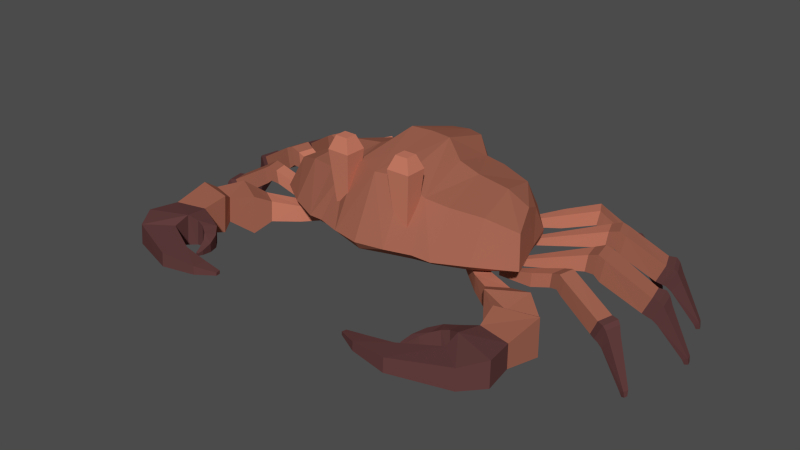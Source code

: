 # Source: Crab.blend  (saved by Blender 2.79.0; exported with 4.5.12 LTS)
import bpy
from mathutils import Matrix  # noqa: F401  (used for matrix-valued properties, if any)

bpy.ops.wm.read_factory_settings(use_empty=True)
scene = bpy.context.scene
scene.name = 'Scene'

# ---- collections
col_collection_1 = bpy.data.collections.new('Collection 1'); scene.collection.children.link(col_collection_1)

# ---- materials (node trees are filled in below, after node groups)
mat_red = bpy.data.materials.new('Red')
mat_red.alpha_threshold = 0.0
mat_red.diffuse_color = (0.3663, 0.1301, 0.08438, 1.0)
mat_red.roughness = 0.5
mat_darkred = bpy.data.materials.new('DarkRed')
mat_darkred.alpha_threshold = 0.0
mat_darkred.diffuse_color = (0.1282, 0.04948, 0.04948, 1.0)
mat_darkred.roughness = 0.5
mat_lightred = bpy.data.materials.new('LightRed')
mat_lightred.alpha_threshold = 0.0
mat_lightred.diffuse_color = (0.6038, 0.2101, 0.1346, 1.0)
mat_lightred.roughness = 0.5

# ---- material node trees

# ---- world
world_world = bpy.data.worlds.new('World'); scene.world = world_world
world_world.color = (0.06998, 0.06998, 0.06998)
world_world.use_sun_shadow = False
world_world.sun_shadow_jitter_overblur = 0.0
world_world.cycles.sampling_method = 'NONE'
world_world.cycles.sample_map_resolution = 256

# ---- meshes
me_cube_000 = bpy.data.meshes.new('Cube.000')
me_cube_000.from_pydata([(1.403, 0.05891, -0.4371), (0.2558, 0.09866, 0.4583), (0.3319, -1.086, -0.3748), (0.8304, -0.9472, -0.4089), (0.6783, 0.06625, 0.1647), (0.2185, 0.08852, -0.6055), (0.1798, 1.088, -0.3878), (0.673, 0.05365, -0.5694), (0.5262, 1.023, -0.4088), (1.267, 0.4607, -0.4501), (1.368, 0.06004, -0.5195), (1.313, 0.0722, -0.02625), (1.598, -0.4889, -0.4371), (0.1571, 0.9765, -0.5188), (0.3129, -0.738, 0.3091), (0.1988, 0.7528, 0.2692), (0.2799, -0.984, -0.4789), (0.5503, 0.9155, -0.516), (0.7923, -0.6076, 0.06394), (0.6224, -0.9876, -0.3826), (0.4438, 0.04189, 0.263), (0.4698, 0.06237, -0.6055), (0.3107, 1.007, -0.4435), (0.5642, 0.6961, 0.03185), (0.7957, -0.8437, -0.484), (1.062, 0.05542, 0.1134), (1.195, -0.7815, -0.4023), (1.071, 0.04399, -0.5555), (0.9279, 0.8435, -0.4021), (1.552, -0.4584, -0.4527), (1.495, -0.344, -0.105), (1.273, 0.4335, -0.4926), (1.23, 0.3359, -0.1449), (0.3439, 0.6778, 0.07989), (0.5771, -0.885, -0.484), (0.3624, 0.9307, -0.5238), (0.5436, -0.6784, 0.1198), (0.9613, 0.5699, -0.01459), (1.179, -0.7006, -0.4763), (0.9633, 0.7577, -0.511), (1.162, -0.4973, 0.02012), (0.4734, -0.8776, -0.2575), (0.3273, -0.8797, -0.2575), (0.3273, -0.7431, -0.2575), (0.4734, -0.741, -0.2575), (0.5365, -0.9356, 0.4499), (0.2641, -0.9396, 0.4499), (0.2641, -0.6851, 0.4499), (0.5365, -0.6811, 0.4499), (0.4749, -0.879, 0.6055), (0.3257, -0.8811, 0.6055), (0.3257, -0.7417, 0.6055), (0.4749, -0.7396, 0.6055), (-1.403, 0.05891, -0.4371), (-0.2558, 0.09866, 0.4583), (-0.3319, -1.086, -0.3748), (-0.8304, -0.9472, -0.4089), (-0.6783, 0.06625, 0.1647), (-0.2185, 0.08852, -0.6055), (-0.1798, 1.088, -0.3878), (-0.673, 0.05365, -0.5694), (-0.5262, 1.023, -0.4088), (-1.267, 0.4607, -0.4501), (-1.368, 0.06004, -0.5195), (-1.313, 0.0722, -0.02625), (-1.598, -0.4889, -0.4371), (-0.1571, 0.9765, -0.5188), (-0.3129, -0.738, 0.3091), (-0.1988, 0.7528, 0.2692), (-0.2799, -0.984, -0.4789), (-0.5503, 0.9155, -0.516), (-0.7923, -0.6076, 0.06394), (-0.6224, -0.9876, -0.3826), (-0.4438, 0.04189, 0.263), (-0.4698, 0.06237, -0.6055), (-0.3107, 1.007, -0.4435), (-0.5642, 0.6961, 0.03185), (-0.7957, -0.8437, -0.484), (-1.062, 0.05542, 0.1134), (-1.195, -0.7815, -0.4023), (-1.071, 0.04399, -0.5555), (-0.9279, 0.8435, -0.4021), (-1.552, -0.4584, -0.4527), (-1.495, -0.344, -0.105), (-1.273, 0.4335, -0.4926), (-1.23, 0.3359, -0.1449), (-0.3439, 0.6778, 0.07989), (-0.5771, -0.885, -0.484), (-0.3624, 0.9307, -0.5238), (-0.5436, -0.6784, 0.1198), (-0.9613, 0.5699, -0.01459), (-1.179, -0.7006, -0.4763), (-0.9633, 0.7577, -0.511), (-1.162, -0.4973, 0.02012), (2.98e-08, 0.1311, 0.4583), (2.98e-08, 0.1234, -0.6055), (2.98e-08, -1.153, -0.3748), (2.98e-08, 1.153, -0.3878), (2.98e-08, 1.038, -0.5188), (2.98e-08, 0.8096, 0.2692), (2.98e-08, -1.076, -0.4789), (2.98e-08, -0.8234, 0.3091), (-0.4734, -0.8776, -0.2575), (-0.3273, -0.8797, -0.2575), (-0.3273, -0.7431, -0.2575), (-0.4734, -0.741, -0.2575), (-0.5365, -0.9356, 0.4499), (-0.2641, -0.9396, 0.4499), (-0.2641, -0.6851, 0.4499), (-0.5365, -0.6811, 0.4499), (-0.4749, -0.879, 0.6055), (-0.3257, -0.8811, 0.6055), (-0.3257, -0.7417, 0.6055), (-0.4749, -0.7396, 0.6055)], [], [(31, 10, 27, 39), (28, 9, 31, 39), (0, 10, 31, 9), (0, 9, 32, 11), (0, 11, 30, 12), (0, 12, 29, 10), (38, 27, 10, 29), (37, 25, 11, 32), (1, 20, 33, 15), (1, 15, 99, 94), (1, 94, 101, 14), (1, 14, 36, 20), (2, 16, 34, 19), (2, 19, 36, 14), (2, 14, 101, 96), (2, 96, 100, 16), (3, 24, 38, 26), (3, 26, 40, 18), (3, 18, 36, 19), (3, 19, 34, 24), (4, 25, 37, 23), (4, 23, 33, 20), (4, 20, 36, 18), (4, 18, 40, 25), (5, 95, 98, 13), (5, 13, 35, 21), (5, 21, 34, 16), (5, 16, 100, 95), (6, 13, 98, 97), (6, 97, 99, 15), (6, 15, 33, 22), (6, 22, 35, 13), (30, 11, 25, 40), (30, 40, 26, 12), (12, 26, 38, 29), (7, 21, 35, 17), (7, 17, 39, 27), (7, 27, 38, 24), (7, 24, 34, 21), (8, 17, 35, 22), (8, 22, 33, 23), (8, 23, 37, 28), (8, 28, 39, 17), (44, 41, 42, 43), (48, 47, 51, 52), (43, 47, 48, 44), (41, 45, 46, 42), (44, 48, 45, 41), (42, 46, 47, 43), (52, 51, 50, 49), (46, 45, 49, 50), (45, 48, 52, 49), (47, 46, 50, 51), (37, 32, 9, 28), (84, 92, 80, 63), (81, 92, 84, 62), (53, 62, 84, 63), (53, 64, 85, 62), (53, 65, 83, 64), (53, 63, 82, 65), (91, 82, 63, 80), (90, 85, 64, 78), (54, 68, 86, 73), (54, 94, 99, 68), (54, 67, 101, 94), (54, 73, 89, 67), (55, 72, 87, 69), (55, 67, 89, 72), (55, 96, 101, 67), (55, 69, 100, 96), (56, 79, 91, 77), (56, 71, 93, 79), (56, 72, 89, 71), (56, 77, 87, 72), (57, 76, 90, 78), (57, 73, 86, 76), (57, 71, 89, 73), (57, 78, 93, 71), (58, 66, 98, 95), (58, 74, 88, 66), (58, 69, 87, 74), (58, 95, 100, 69), (59, 97, 98, 66), (59, 68, 99, 97), (59, 75, 86, 68), (59, 66, 88, 75), (83, 93, 78, 64), (83, 65, 79, 93), (65, 82, 91, 79), (60, 70, 88, 74), (60, 80, 92, 70), (60, 77, 91, 80), (60, 74, 87, 77), (61, 75, 88, 70), (61, 76, 86, 75), (61, 81, 90, 76), (61, 70, 92, 81), (105, 104, 103, 102), (109, 113, 112, 108), (104, 105, 109, 108), (102, 103, 107, 106), (105, 102, 106, 109), (103, 104, 108, 107), (113, 110, 111, 112), (107, 111, 110, 106), (106, 110, 113, 109), (108, 112, 111, 107), (90, 81, 62, 85)])
me_cube_000.polygons.foreach_set('material_index', [0, 0, 0, 0, 0, 0, 0, 0, 0, 0, 0, 0, 0, 0, 0, 0, 0, 0, 0, 0, 0, 0, 0, 0, 0, 0, 0, 0, 0, 0, 0, 0, 0, 0, 0, 0, 0, 0, 0, 0, 0, 0, 0, 2, 2, 2, 2, 2, 2, 2, 2, 2, 2, 0, 0, 0, 0, 0, 0, 0, 0, 0, 0, 0, 0, 0, 0, 0, 0, 0, 0, 0, 0, 0, 0, 0, 0, 0, 0, 0, 0, 0, 0, 0, 0, 0, 0, 0, 0, 0, 0, 0, 0, 0, 0, 0, 0, 2, 2, 2, 2, 2, 2, 2, 2, 2, 2, 0])
me_cube_000.materials.append(mat_red)
me_cube_000.materials.append(mat_darkred)
me_cube_000.materials.append(mat_lightred)
me_cube_000.use_remesh_preserve_volume = False
me_cube_000.use_remesh_preserve_attributes = False
me_cube_000.use_mirror_vertex_groups = False
me_cube_000.update()
me_cube_001 = bpy.data.meshes.new('Cube.001')
me_cube_001.from_pydata([(1.685, -0.5108, 0.6932), (2.566, -0.6345, 0.7045), (2.443, -0.8148, 0.5299), (1.659, -0.677, 0.8591), (2.834, -0.8525, 0.05356), (2.628, -0.8537, 0.6598), (2.85, -0.7872, 0.05152), (2.673, -0.6607, 0.6538), (2.539, -0.8384, 0.4893), (2.584, -0.6455, 0.4833), (2.886, -0.8637, 0.07602), (2.901, -0.7984, 0.07398), (2.487, -0.6219, 0.5238), (2.521, -0.8274, 0.7105), (2.677, 0.0851, 0.7271), (2.634, -0.1444, 0.5191), (3.043, 0.02992, 0.05291), (2.842, -0.1052, 0.6643), (3.028, 0.1033, 0.05498), (2.797, 0.1117, 0.6704), (2.742, -0.1206, 0.4737), (2.697, 0.09629, 0.4798), (3.101, 0.04128, 0.078), (3.086, 0.1146, 0.08006), (2.589, 0.0724, 0.5252), (2.722, -0.1317, 0.721), (2.459, 0.7109, 0.7512), (2.45, 0.4817, 0.5385), (2.828, 0.7256, 0.04178), (2.651, 0.5488, 0.6901), (2.802, 0.7958, 0.0453), (2.573, 0.7563, 0.7005), (2.554, 0.5225, 0.4991), (2.477, 0.73, 0.5095), (2.884, 0.745, 0.06718), (2.858, 0.8152, 0.07071), (2.373, 0.6892, 0.5219), (2.536, 0.5034, 0.7462), (1.116, 0.7727, 0.6915), (1.88, 1.047, 0.7041), (1.897, 0.8497, 0.5146), (1.204, 0.6335, 0.8536), (2.199, 1.109, 0.05073), (2.064, 0.927, 0.6438), (2.169, 1.167, 0.05479), (1.975, 1.099, 0.6558), (1.982, 0.8967, 0.4761), (1.893, 1.069, 0.4881), (2.245, 1.131, 0.07329), (2.215, 1.189, 0.07735), (1.808, 1.022, 0.5266), (1.969, 0.8747, 0.6921), (2.031, -0.5509, 0.8168), (2.016, -0.7382, 0.9982), (1.697, -0.5136, 0.8591), (1.647, -0.6742, 0.6932), (2.057, -0.001488, 0.8125), (2.141, -0.2283, 1.046), (1.93, 0.5662, 0.8194), (2.042, 0.3696, 1.037), (1.48, 0.8926, 0.8119), (1.593, 0.7445, 0.9906), (1.128, 0.7792, 0.8536), (1.192, 0.627, 0.6915), (2.092, 0.005687, 1.046), (2.107, -0.2355, 0.8125), (2.059, -0.5573, 0.9982), (1.989, -0.7318, 0.8168), (1.964, 0.5789, 1.037), (2.009, 0.357, 0.8194), (1.508, 0.9075, 0.9906), (1.565, 0.7297, 0.8119), (2.503, -0.8372, 0.5088), (2.593, -0.852, 0.6999), (2.551, -0.6295, 0.5023), (2.641, -0.6444, 0.6934), (2.905, -0.8134, 0.007848), (2.869, -0.8053, -0.002125), (2.859, -0.8478, -0.0007957), (2.895, -0.8559, 0.009178), (2.588, -0.8344, 0.4379), (2.668, -0.8489, 0.5701), (2.625, -0.6734, 0.4329), (2.705, -0.6879, 0.5651), (1.192, -0.4769, 0.599), (1.177, -0.5426, 0.599), (1.177, -0.5426, 0.6665), (1.192, -0.4769, 0.6665), (2.705, -0.1376, 0.495), (2.806, -0.1226, 0.7086), (2.657, 0.09584, 0.5015), (2.757, 0.1109, 0.7152), (3.096, 0.1055, 0.005332), (3.055, 0.09729, -0.005797), (3.065, 0.04951, -0.007141), (3.106, 0.05772, 0.003988), (2.789, -0.09052, 0.4172), (2.879, -0.07593, 0.565), (2.751, 0.09043, 0.4223), (2.841, 0.105, 0.5701), (1.211, -0.21, 0.619), (1.227, -0.2839, 0.619), (1.227, -0.2839, 0.6945), (1.211, -0.21, 0.6945), (2.52, 0.4997, 0.5186), (2.618, 0.5253, 0.734), (2.437, 0.723, 0.5231), (2.535, 0.7486, 0.7439), (2.869, 0.8092, -0.004182), (2.83, 0.7952, -0.01554), (2.847, 0.7495, -0.01783), (2.886, 0.7635, -0.006477), (2.596, 0.5603, 0.4433), (2.683, 0.5853, 0.5915), (2.531, 0.7335, 0.452), (2.618, 0.7584, 0.6002), (1.048, 0.2606, 0.619), (1.075, 0.1899, 0.619), (1.075, 0.1899, 0.6945), (1.048, 0.2606, 0.6945), (1.955, 0.8729, 0.494), (2.038, 0.9025, 0.6819), (1.859, 1.058, 0.507), (1.942, 1.088, 0.6948), (2.225, 1.186, 0.01172), (2.193, 1.17, 0.001544), (2.212, 1.132, -0.001101), (2.245, 1.148, 0.009073), (2.014, 0.9347, 0.4278), (2.088, 0.9634, 0.558), (1.94, 1.078, 0.4378), (2.013, 1.107, 0.568), (0.6475, 0.5501, 0.5955), (0.678, 0.4915, 0.5955), (0.678, 0.4915, 0.6616), (0.6475, 0.5501, 0.6616), (1.935, -0.544, 0.7962), (1.917, -0.7169, 0.965), (1.957, -0.5491, 0.965), (1.896, -0.7118, 0.7962), (1.961, -0.03361, 0.8061), (2.026, -0.2247, 1.003), (1.985, -0.02846, 1.003), (2.002, -0.2299, 0.8061), (1.828, 0.5288, 0.8087), (1.922, 0.3542, 1.001), (1.853, 0.5384, 1.001), (1.897, 0.3447, 0.8087), (2.169, 0.02947, 1.012), (2.179, -0.2382, 0.7542), (2.125, 0.02089, 0.7548), (2.223, -0.2297, 1.011), (2.124, -0.5626, 0.959), (2.046, -0.745, 0.7707), (2.091, -0.5554, 0.7701), (2.08, -0.7523, 0.9597), (2.028, 0.6039, 1.001), (2.071, 0.3632, 0.7655), (1.986, 0.5893, 0.7599), (2.113, 0.3778, 1.001), (1.555, 0.9272, 0.9504), (1.61, 0.7392, 0.7621), (1.52, 0.9108, 0.7633), (1.644, 0.7557, 0.9492), (2.122, -2.546, 0.9034), (2.132, -2.56, 0.669), (1.71, -1.919, 0.8706), (1.72, -2.102, 0.909), (1.725, -1.929, 0.6313), (1.738, -2.115, 0.6111), (1.459, -2.097, 0.6635), (1.446, -2.099, 0.8213), (1.546, -2.169, 0.8463), (1.562, -2.166, 0.6511), (1.834, -2.322, 0.8926), (1.844, -2.337, 0.6545), (1.363, -2.361, 0.7699), (1.422, -2.356, 0.7793), (1.427, -2.352, 0.7084), (1.367, -2.357, 0.7126), (1.837, -2.136, 0.9498), (2.305, -2.283, 0.925), (1.854, -2.159, 0.5872), (2.316, -2.303, 0.6415), (1.087, -2.728, 0.7355), (1.086, -2.566, 0.7284), (1.086, -2.559, 0.826), (1.087, -2.721, 0.8313), (1.414, -2.524, 0.8594), (1.416, -2.536, 0.6979), (1.501, -2.777, 0.8662), (1.503, -2.789, 0.7101), (1.896, -1.88, 0.6048), (2.261, -1.956, 0.6417), (1.882, -1.861, 0.9086), (2.25, -1.939, 0.9028), (0.9116, -0.7653, 0.6621), (0.902, -0.7674, 0.8058), (0.9477, -0.6309, 0.8109), (0.9573, -0.6288, 0.6671), (1.63, -2.12, 0.8807), (1.65, -2.124, 0.626), (1.555, -1.983, 0.8483), (1.571, -1.986, 0.6429), (1.475, -2.248, 0.8109), (1.484, -2.242, 0.6805), (1.382, -2.236, 0.7938), (1.39, -2.231, 0.6884), (1.396, -2.424, 0.7607), (1.399, -2.422, 0.7255), (1.367, -2.427, 0.7564), (1.369, -2.425, 0.7272), (0.8594, -2.621, 0.7599), (0.8687, -2.568, 0.7573), (0.8686, -2.565, 0.7936), (0.8594, -2.619, 0.7957), (1.908, -1.493, 0.5959), (2.212, -1.385, 0.9027), (2.222, -1.401, 0.6172), (1.898, -1.476, 0.8985), (2.308, -1.519, 0.5643), (1.835, -1.596, 0.979), (1.856, -1.62, 0.5269), (2.29, -1.497, 0.982), (1.599, -1.409, 0.5156), (1.974, -1.177, 0.9795), (1.991, -1.192, 0.5424), (1.581, -1.392, 0.97), (1.488, -1.234, 0.634), (1.689, -1.102, 0.8897), (1.699, -1.11, 0.6485), (1.478, -1.226, 0.8843), (1.342, -0.9024, 0.8403), (1.223, -1.036, 0.6381), (1.352, -0.9054, 0.6479), (1.213, -1.033, 0.8351), (1.049, -0.7008, 0.8184), (0.9919, -0.835, 0.6559), (1.059, -0.7, 0.6622), (0.9822, -0.8357, 0.8133), (1.254, -0.5644, 0.6146), (1.274, -0.4825, 0.6146), (1.256, -0.5648, 0.6984), (1.275, -0.483, 0.6984), (1.381, -0.2732, 0.6561), (1.36, -0.175, 0.6561), (1.386, -0.2721, 0.7557), (1.365, -0.174, 0.7557), (1.216, 0.2165, 0.6515), (1.182, 0.3066, 0.6515), (1.22, 0.2181, 0.7471), (1.186, 0.3083, 0.7471), (0.8109, 0.5265, 0.6203), (0.7686, 0.6076, 0.6203), (0.8141, 0.5282, 0.7112), (0.7718, 0.6093, 0.7112), (-1.685, -0.5108, 0.6932), (-2.566, -0.6345, 0.7045), (-2.443, -0.8148, 0.5299), (-1.659, -0.677, 0.8591), (-2.834, -0.8525, 0.05356), (-2.628, -0.8537, 0.6598), (-2.85, -0.7872, 0.05152), (-2.673, -0.6607, 0.6538), (-2.539, -0.8384, 0.4893), (-2.584, -0.6455, 0.4833), (-2.886, -0.8637, 0.07602), (-2.901, -0.7984, 0.07398), (-2.487, -0.6219, 0.5238), (-2.521, -0.8274, 0.7105), (-2.677, 0.0851, 0.7271), (-2.634, -0.1444, 0.5191), (-3.043, 0.02992, 0.05291), (-2.842, -0.1052, 0.6643), (-3.028, 0.1033, 0.05498), (-2.797, 0.1117, 0.6704), (-2.742, -0.1206, 0.4737), (-2.697, 0.09629, 0.4798), (-3.101, 0.04128, 0.078), (-3.086, 0.1146, 0.08006), (-2.589, 0.0724, 0.5252), (-2.722, -0.1317, 0.721), (-2.459, 0.7109, 0.7512), (-2.45, 0.4817, 0.5385), (-2.828, 0.7256, 0.04178), (-2.651, 0.5488, 0.6901), (-2.802, 0.7958, 0.0453), (-2.573, 0.7563, 0.7005), (-2.554, 0.5225, 0.4991), (-2.477, 0.73, 0.5095), (-2.884, 0.745, 0.06718), (-2.858, 0.8152, 0.07071), (-2.373, 0.6892, 0.5219), (-2.536, 0.5034, 0.7462), (-1.116, 0.7727, 0.6915), (-1.88, 1.047, 0.7041), (-1.897, 0.8497, 0.5146), (-1.204, 0.6335, 0.8536), (-2.199, 1.109, 0.05073), (-2.064, 0.927, 0.6438), (-2.169, 1.167, 0.05479), (-1.975, 1.099, 0.6558), (-1.982, 0.8967, 0.4761), (-1.893, 1.069, 0.4881), (-2.245, 1.131, 0.07329), (-2.215, 1.189, 0.07735), (-1.808, 1.022, 0.5266), (-1.969, 0.8747, 0.6921), (-2.031, -0.5509, 0.8168), (-2.016, -0.7382, 0.9982), (-1.697, -0.5136, 0.8591), (-1.647, -0.6742, 0.6932), (-2.057, -0.001488, 0.8125), (-2.141, -0.2283, 1.046), (-1.93, 0.5662, 0.8194), (-2.042, 0.3696, 1.037), (-1.48, 0.8926, 0.8119), (-1.593, 0.7445, 0.9906), (-1.128, 0.7792, 0.8536), (-1.192, 0.627, 0.6915), (-2.092, 0.005687, 1.046), (-2.107, -0.2355, 0.8125), (-2.059, -0.5573, 0.9982), (-1.989, -0.7318, 0.8168), (-1.964, 0.5789, 1.037), (-2.009, 0.357, 0.8194), (-1.508, 0.9075, 0.9906), (-1.565, 0.7297, 0.8119), (-2.503, -0.8372, 0.5088), (-2.593, -0.852, 0.6999), (-2.551, -0.6295, 0.5023), (-2.641, -0.6444, 0.6934), (-2.905, -0.8134, 0.007848), (-2.869, -0.8053, -0.002125), (-2.859, -0.8478, -0.0007957), (-2.895, -0.8559, 0.009178), (-2.588, -0.8344, 0.4379), (-2.668, -0.8489, 0.5701), (-2.625, -0.6734, 0.4329), (-2.705, -0.6879, 0.5651), (-1.192, -0.4769, 0.599), (-1.177, -0.5426, 0.599), (-1.177, -0.5426, 0.6665), (-1.192, -0.4769, 0.6665), (-2.705, -0.1376, 0.495), (-2.806, -0.1226, 0.7086), (-2.657, 0.09584, 0.5015), (-2.757, 0.1109, 0.7152), (-3.096, 0.1055, 0.005332), (-3.055, 0.09729, -0.005797), (-3.065, 0.04951, -0.007141), (-3.106, 0.05772, 0.003988), (-2.789, -0.09052, 0.4172), (-2.879, -0.07593, 0.565), (-2.751, 0.09043, 0.4223), (-2.841, 0.105, 0.5701), (-1.211, -0.21, 0.619), (-1.227, -0.2839, 0.619), (-1.227, -0.2839, 0.6945), (-1.211, -0.21, 0.6945), (-2.52, 0.4997, 0.5186), (-2.618, 0.5253, 0.734), (-2.437, 0.723, 0.5231), (-2.535, 0.7486, 0.7439), (-2.869, 0.8092, -0.004182), (-2.83, 0.7952, -0.01554), (-2.847, 0.7495, -0.01783), (-2.886, 0.7635, -0.006477), (-2.596, 0.5603, 0.4433), (-2.683, 0.5853, 0.5915), (-2.531, 0.7335, 0.452), (-2.618, 0.7584, 0.6002), (-1.048, 0.2606, 0.619), (-1.075, 0.1899, 0.619), (-1.075, 0.1899, 0.6945), (-1.048, 0.2606, 0.6945), (-1.955, 0.8729, 0.494), (-2.038, 0.9025, 0.6819), (-1.859, 1.058, 0.507), (-1.942, 1.088, 0.6948), (-2.225, 1.186, 0.01172), (-2.193, 1.17, 0.001544), (-2.212, 1.132, -0.001101), (-2.245, 1.148, 0.009073), (-2.014, 0.9347, 0.4278), (-2.088, 0.9634, 0.558), (-1.94, 1.078, 0.4378), (-2.013, 1.107, 0.568), (-0.6475, 0.5501, 0.5955), (-0.678, 0.4915, 0.5955), (-0.678, 0.4915, 0.6616), (-0.6475, 0.5501, 0.6616), (-1.935, -0.544, 0.7962), (-1.917, -0.7169, 0.965), (-1.957, -0.5491, 0.965), (-1.896, -0.7118, 0.7962), (-1.961, -0.03361, 0.8061), (-2.026, -0.2247, 1.003), (-1.985, -0.02846, 1.003), (-2.002, -0.2299, 0.8061), (-1.828, 0.5288, 0.8087), (-1.922, 0.3542, 1.001), (-1.853, 0.5384, 1.001), (-1.897, 0.3447, 0.8087), (-2.169, 0.02947, 1.012), (-2.179, -0.2382, 0.7542), (-2.125, 0.02089, 0.7548), (-2.223, -0.2297, 1.011), (-2.124, -0.5626, 0.959), (-2.046, -0.745, 0.7707), (-2.091, -0.5554, 0.7701), (-2.08, -0.7523, 0.9597), (-2.028, 0.6039, 1.001), (-2.071, 0.3632, 0.7655), (-1.986, 0.5893, 0.7599), (-2.113, 0.3778, 1.001), (-1.555, 0.9272, 0.9504), (-1.61, 0.7392, 0.7621), (-1.52, 0.9108, 0.7633), (-1.644, 0.7557, 0.9492), (-2.122, -2.546, 0.9034), (-2.132, -2.56, 0.669), (-1.71, -1.919, 0.8706), (-1.72, -2.102, 0.909), (-1.725, -1.929, 0.6313), (-1.738, -2.115, 0.6111), (-1.459, -2.097, 0.6635), (-1.446, -2.099, 0.8213), (-1.546, -2.169, 0.8463), (-1.562, -2.166, 0.6511), (-1.834, -2.322, 0.8926), (-1.844, -2.337, 0.6545), (-1.363, -2.361, 0.7699), (-1.422, -2.356, 0.7793), (-1.427, -2.352, 0.7084), (-1.367, -2.357, 0.7126), (-1.837, -2.136, 0.9498), (-2.305, -2.283, 0.925), (-1.854, -2.159, 0.5872), (-2.316, -2.303, 0.6415), (-1.087, -2.728, 0.7355), (-1.086, -2.566, 0.7284), (-1.086, -2.559, 0.826), (-1.087, -2.721, 0.8313), (-1.414, -2.524, 0.8594), (-1.416, -2.536, 0.6979), (-1.501, -2.777, 0.8662), (-1.503, -2.789, 0.7101), (-1.896, -1.88, 0.6048), (-2.261, -1.956, 0.6417), (-1.882, -1.861, 0.9086), (-2.25, -1.939, 0.9028), (-0.9116, -0.7653, 0.6621), (-0.902, -0.7674, 0.8058), (-0.9477, -0.6309, 0.8109), (-0.9573, -0.6288, 0.6671), (-1.63, -2.12, 0.8807), (-1.65, -2.124, 0.626), (-1.555, -1.983, 0.8483), (-1.571, -1.986, 0.6429), (-1.475, -2.248, 0.8109), (-1.484, -2.242, 0.6805), (-1.382, -2.236, 0.7938), (-1.39, -2.231, 0.6884), (-1.396, -2.424, 0.7607), (-1.399, -2.422, 0.7255), (-1.367, -2.427, 0.7564), (-1.369, -2.425, 0.7272), (-0.8594, -2.621, 0.7599), (-0.8687, -2.568, 0.7573), (-0.8686, -2.565, 0.7936), (-0.8594, -2.619, 0.7957), (-1.908, -1.493, 0.5959), (-2.212, -1.385, 0.9027), (-2.222, -1.401, 0.6172), (-1.898, -1.476, 0.8985), (-2.308, -1.519, 0.5643), (-1.835, -1.596, 0.979), (-1.856, -1.62, 0.5269), (-2.29, -1.497, 0.982), (-1.599, -1.409, 0.5156), (-1.974, -1.177, 0.9795), (-1.991, -1.192, 0.5424), (-1.581, -1.392, 0.97), (-1.488, -1.234, 0.634), (-1.689, -1.102, 0.8897), (-1.699, -1.11, 0.6485), (-1.478, -1.226, 0.8843), (-1.342, -0.9024, 0.8403), (-1.223, -1.036, 0.6381), (-1.352, -0.9054, 0.6479), (-1.213, -1.033, 0.8351), (-1.049, -0.7008, 0.8184), (-0.9919, -0.835, 0.6559), (-1.059, -0.7, 0.6622), (-0.9822, -0.8357, 0.8133), (-1.254, -0.5644, 0.6146), (-1.274, -0.4825, 0.6146), (-1.256, -0.5648, 0.6984), (-1.275, -0.483, 0.6984), (-1.381, -0.2732, 0.6561), (-1.36, -0.175, 0.6561), (-1.386, -0.2721, 0.7557), (-1.365, -0.174, 0.7557), (-1.216, 0.2165, 0.6515), (-1.182, 0.3066, 0.6515), (-1.22, 0.2181, 0.7471), (-1.186, 0.3083, 0.7471), (-0.8109, 0.5265, 0.6203), (-0.7686, 0.6076, 0.6203), (-0.8141, 0.5282, 0.7112), (-0.7718, 0.6093, 0.7112)], [], [(150, 149, 65, 56), (87, 84, 85, 86), (79, 10, 4, 78), (96, 16, 22, 97), (73, 13, 2, 72), (137, 3, 55, 139), (79, 78, 77, 76), (136, 139, 55, 0), (138, 136, 0, 54), (241, 243, 54, 0), (54, 3, 137, 138), (138, 66, 52, 136), (76, 77, 6, 11), (240, 55, 3, 242), (78, 4, 6, 77), (1, 13, 73, 75), (76, 11, 10, 79), (82, 6, 4, 80), (75, 73, 5, 7), (80, 4, 10, 81), (75, 7, 9, 74), (83, 82, 9, 7), (73, 72, 8, 5), (81, 83, 7, 5), (72, 74, 9, 8), (82, 80, 8, 9), (10, 11, 83, 81), (80, 81, 5, 8), (11, 6, 82, 83), (12, 2, 153, 154), (154, 153, 67, 52), (152, 1, 12, 154), (243, 242, 3, 54), (103, 100, 101, 102), (95, 22, 16, 94), (112, 28, 34, 113), (89, 25, 15, 88), (95, 94, 93, 92), (244, 143, 141, 246), (151, 57, 65, 149), (245, 247, 142, 140), (92, 93, 18, 23), (142, 64, 56, 140), (142, 141, 57, 64), (94, 16, 18, 93), (14, 25, 89, 91), (92, 23, 22, 95), (98, 18, 16, 96), (91, 89, 17, 19), (91, 19, 21, 90), (99, 98, 21, 19), (89, 88, 20, 17), (97, 99, 19, 17), (88, 90, 21, 20), (98, 96, 20, 21), (22, 23, 99, 97), (96, 97, 17, 20), (23, 18, 98, 99), (24, 15, 149, 150), (148, 14, 24, 150), (246, 141, 142, 247), (162, 161, 71, 60), (119, 116, 117, 118), (111, 34, 28, 110), (105, 37, 27, 104), (111, 110, 109, 108), (248, 147, 145, 250), (159, 59, 69, 157), (249, 251, 146, 144), (108, 109, 30, 35), (146, 68, 58, 144), (146, 145, 59, 68), (110, 28, 30, 109), (26, 37, 105, 107), (108, 35, 34, 111), (114, 30, 28, 112), (107, 105, 29, 31), (107, 31, 33, 106), (115, 114, 33, 31), (105, 104, 32, 29), (113, 115, 31, 29), (104, 106, 33, 32), (114, 112, 32, 33), (34, 35, 115, 113), (112, 113, 29, 32), (35, 30, 114, 115), (36, 27, 157, 158), (158, 157, 69, 58), (156, 26, 36, 158), (250, 145, 146, 251), (160, 162, 60, 70), (135, 132, 133, 134), (127, 48, 42, 126), (121, 51, 40, 120), (127, 126, 125, 124), (163, 161, 40, 51), (70, 62, 41, 61), (163, 61, 71, 161), (253, 255, 62, 38), (124, 125, 44, 49), (70, 60, 38, 62), (70, 61, 163, 160), (252, 63, 41, 254), (126, 42, 44, 125), (39, 51, 121, 123), (124, 49, 48, 127), (130, 44, 42, 128), (123, 121, 43, 45), (128, 42, 48, 129), (123, 45, 47, 122), (131, 130, 47, 45), (121, 120, 46, 43), (129, 131, 45, 43), (120, 122, 47, 46), (130, 128, 46, 47), (48, 49, 131, 129), (128, 129, 43, 46), (49, 44, 130, 131), (50, 40, 161, 162), (160, 39, 50, 162), (255, 254, 41, 62), (72, 2, 12, 74), (88, 15, 24, 90), (155, 53, 67, 153), (138, 137, 53, 66), (152, 155, 13, 1), (66, 53, 155, 152), (137, 139, 67, 53), (155, 153, 2, 13), (104, 27, 36, 106), (25, 14, 148, 151), (64, 57, 151, 148), (141, 143, 65, 57), (151, 149, 15, 25), (120, 40, 50, 122), (156, 159, 37, 26), (68, 59, 159, 156), (145, 147, 69, 59), (159, 157, 27, 37), (123, 122, 50, 39), (51, 39, 160, 163), (61, 41, 63, 71), (148, 150, 56, 64), (248, 117, 116, 249), (91, 90, 24, 14), (56, 65, 143, 140), (152, 154, 52, 66), (244, 101, 100, 245), (75, 74, 12, 1), (52, 67, 139, 136), (156, 158, 58, 68), (252, 133, 132, 253), (107, 106, 36, 26), (58, 69, 147, 144), (60, 71, 63, 38), (194, 166, 167, 180), (189, 185, 186, 188), (214, 186, 185, 213), (231, 228, 224, 227), (228, 233, 234, 230), (202, 200, 167, 166), (181, 183, 193, 195), (203, 170, 171, 202), (225, 227, 219, 217), (165, 191, 189, 175), (184, 191, 190, 187), (184, 185, 189, 191), (182, 175, 174, 180), (181, 164, 165, 183), (180, 174, 164, 181), (175, 189, 188, 174), (183, 165, 175, 182), (164, 190, 191, 165), (215, 214, 213, 212), (215, 187, 186, 214), (205, 178, 179, 207), (174, 188, 190, 164), (195, 194, 180, 181), (182, 169, 168, 192), (193, 192, 222, 220), (239, 235, 232, 236), (223, 221, 194, 195), (199, 196, 197, 198), (238, 236, 232, 234), (207, 206, 171, 170), (192, 168, 166, 194), (203, 202, 166, 168), (180, 167, 169, 182), (200, 201, 169, 167), (200, 172, 173, 201), (201, 203, 168, 169), (206, 176, 177, 204), (210, 208, 177, 176), (202, 171, 172, 200), (206, 204, 172, 171), (201, 173, 170, 203), (205, 207, 170, 173), (210, 211, 209, 208), (204, 205, 173, 172), (204, 177, 178, 205), (209, 211, 179, 178), (187, 190, 188, 186), (208, 209, 178, 177), (207, 179, 176, 206), (211, 210, 176, 179), (240, 85, 84, 241), (212, 184, 187, 215), (212, 213, 185, 184), (217, 218, 226, 225), (227, 224, 216, 219), (220, 222, 216, 218), (217, 219, 221, 223), (223, 220, 218, 217), (195, 193, 220, 223), (219, 216, 222, 221), (193, 183, 182, 192), (224, 228, 230, 226), (239, 237, 233, 235), (234, 232, 229, 230), (221, 222, 192, 194), (229, 225, 226, 230), (225, 229, 231, 227), (229, 232, 235, 231), (238, 234, 233, 237), (235, 233, 228, 231), (218, 216, 224, 226), (199, 238, 237, 196), (197, 196, 237, 239), (199, 198, 236, 238), (197, 239, 236, 198), (55, 240, 241, 0), (87, 86, 242, 243), (85, 240, 242, 86), (84, 87, 243, 241), (143, 244, 245, 140), (102, 246, 247, 103), (100, 103, 247, 245), (101, 244, 246, 102), (147, 248, 249, 144), (118, 250, 251, 119), (116, 119, 251, 249), (117, 248, 250, 118), (63, 252, 253, 38), (135, 134, 254, 255), (133, 252, 254, 134), (132, 135, 255, 253), (406, 312, 321, 405), (343, 342, 341, 340), (335, 334, 260, 266), (352, 353, 278, 272), (329, 328, 258, 269), (393, 395, 311, 259), (335, 332, 333, 334), (392, 256, 311, 395), (394, 310, 256, 392), (497, 256, 310, 499), (310, 394, 393, 259), (394, 392, 308, 322), (332, 267, 262, 333), (496, 498, 259, 311), (334, 333, 262, 260), (257, 331, 329, 269), (332, 335, 266, 267), (338, 336, 260, 262), (331, 263, 261, 329), (336, 337, 266, 260), (331, 330, 265, 263), (339, 263, 265, 338), (329, 261, 264, 328), (337, 261, 263, 339), (328, 264, 265, 330), (338, 265, 264, 336), (266, 337, 339, 267), (336, 264, 261, 337), (267, 339, 338, 262), (268, 410, 409, 258), (410, 308, 323, 409), (408, 410, 268, 257), (499, 310, 259, 498), (359, 358, 357, 356), (351, 350, 272, 278), (368, 369, 290, 284), (345, 344, 271, 281), (351, 348, 349, 350), (500, 502, 397, 399), (407, 405, 321, 313), (501, 396, 398, 503), (348, 279, 274, 349), (398, 396, 312, 320), (398, 320, 313, 397), (350, 349, 274, 272), (270, 347, 345, 281), (348, 351, 278, 279), (354, 352, 272, 274), (347, 275, 273, 345), (347, 346, 277, 275), (355, 275, 277, 354), (345, 273, 276, 344), (353, 273, 275, 355), (344, 276, 277, 346), (354, 277, 276, 352), (278, 353, 355, 279), (352, 276, 273, 353), (279, 355, 354, 274), (280, 406, 405, 271), (404, 406, 280, 270), (502, 503, 398, 397), (418, 316, 327, 417), (375, 374, 373, 372), (367, 366, 284, 290), (361, 360, 283, 293), (367, 364, 365, 366), (504, 506, 401, 403), (415, 413, 325, 315), (505, 400, 402, 507), (364, 291, 286, 365), (402, 400, 314, 324), (402, 324, 315, 401), (366, 365, 286, 284), (282, 363, 361, 293), (364, 367, 290, 291), (370, 368, 284, 286), (363, 287, 285, 361), (363, 362, 289, 287), (371, 287, 289, 370), (361, 285, 288, 360), (369, 285, 287, 371), (360, 288, 289, 362), (370, 289, 288, 368), (290, 369, 371, 291), (368, 288, 285, 369), (291, 371, 370, 286), (292, 414, 413, 283), (414, 314, 325, 413), (412, 414, 292, 282), (506, 507, 402, 401), (416, 326, 316, 418), (391, 390, 389, 388), (383, 382, 298, 304), (377, 376, 296, 307), (383, 380, 381, 382), (419, 307, 296, 417), (326, 317, 297, 318), (419, 417, 327, 317), (509, 294, 318, 511), (380, 305, 300, 381), (326, 318, 294, 316), (326, 416, 419, 317), (508, 510, 297, 319), (382, 381, 300, 298), (295, 379, 377, 307), (380, 383, 304, 305), (386, 384, 298, 300), (379, 301, 299, 377), (384, 385, 304, 298), (379, 378, 303, 301), (387, 301, 303, 386), (377, 299, 302, 376), (385, 299, 301, 387), (376, 302, 303, 378), (386, 303, 302, 384), (304, 385, 387, 305), (384, 302, 299, 385), (305, 387, 386, 300), (306, 418, 417, 296), (416, 418, 306, 295), (511, 318, 297, 510), (328, 330, 268, 258), (344, 346, 280, 271), (411, 409, 323, 309), (394, 322, 309, 393), (408, 257, 269, 411), (322, 408, 411, 309), (393, 309, 323, 395), (411, 269, 258, 409), (360, 362, 292, 283), (281, 407, 404, 270), (320, 404, 407, 313), (397, 313, 321, 399), (407, 281, 271, 405), (376, 378, 306, 296), (412, 282, 293, 415), (324, 412, 415, 315), (401, 315, 325, 403), (415, 293, 283, 413), (379, 295, 306, 378), (307, 419, 416, 295), (317, 327, 319, 297), (404, 320, 312, 406), (504, 505, 372, 373), (347, 270, 280, 346), (312, 396, 399, 321), (408, 322, 308, 410), (500, 501, 356, 357), (331, 257, 268, 330), (308, 392, 395, 323), (412, 324, 314, 414), (508, 509, 388, 389), (363, 282, 292, 362), (314, 400, 403, 325), (316, 294, 319, 327), (450, 436, 423, 422), (445, 444, 442, 441), (470, 469, 441, 442), (487, 483, 480, 484), (484, 486, 490, 489), (458, 422, 423, 456), (437, 451, 449, 439), (459, 458, 427, 426), (481, 473, 475, 483), (421, 431, 445, 447), (440, 443, 446, 447), (440, 447, 445, 441), (438, 436, 430, 431), (437, 439, 421, 420), (436, 437, 420, 430), (431, 430, 444, 445), (439, 438, 431, 421), (420, 421, 447, 446), (471, 468, 469, 470), (471, 470, 442, 443), (461, 463, 435, 434), (430, 420, 446, 444), (451, 437, 436, 450), (438, 448, 424, 425), (449, 476, 478, 448), (495, 492, 488, 491), (479, 451, 450, 477), (455, 454, 453, 452), (494, 490, 488, 492), (463, 426, 427, 462), (448, 450, 422, 424), (459, 424, 422, 458), (436, 438, 425, 423), (456, 423, 425, 457), (456, 457, 429, 428), (457, 425, 424, 459), (462, 460, 433, 432), (466, 432, 433, 464), (458, 456, 428, 427), (462, 427, 428, 460), (457, 459, 426, 429), (461, 429, 426, 463), (466, 464, 465, 467), (460, 428, 429, 461), (460, 461, 434, 433), (465, 434, 435, 467), (443, 442, 444, 446), (464, 433, 434, 465), (463, 462, 432, 435), (467, 435, 432, 466), (496, 497, 340, 341), (468, 471, 443, 440), (468, 440, 441, 469), (473, 481, 482, 474), (483, 475, 472, 480), (476, 474, 472, 478), (473, 479, 477, 475), (479, 473, 474, 476), (451, 479, 476, 449), (475, 477, 478, 472), (449, 448, 438, 439), (480, 482, 486, 484), (495, 491, 489, 493), (490, 486, 485, 488), (477, 450, 448, 478), (485, 486, 482, 481), (481, 483, 487, 485), (485, 487, 491, 488), (494, 493, 489, 490), (491, 487, 484, 489), (474, 482, 480, 472), (455, 452, 493, 494), (453, 495, 493, 452), (455, 494, 492, 454), (453, 454, 492, 495), (311, 256, 497, 496), (343, 499, 498, 342), (341, 342, 498, 496), (340, 497, 499, 343), (399, 396, 501, 500), (358, 359, 503, 502), (356, 501, 503, 359), (357, 358, 502, 500), (403, 400, 505, 504), (374, 375, 507, 506), (372, 505, 507, 375), (373, 374, 506, 504), (319, 294, 509, 508), (391, 511, 510, 390), (389, 390, 510, 508), (388, 509, 511, 391)])
me_cube_001.polygons.foreach_set('material_index', [0, 2, 1, 1, 1, 2, 1, 2, 2, 2, 2, 0, 1, 2, 1, 1, 1, 1, 1, 1, 1, 1, 1, 1, 1, 1, 1, 1, 1, 0, 0, 0, 2, 2, 1, 1, 1, 1, 2, 0, 2, 1, 0, 0, 1, 1, 1, 1, 1, 1, 1, 1, 1, 1, 1, 1, 1, 1, 0, 0, 2, 0, 2, 1, 1, 1, 2, 0, 2, 1, 0, 0, 1, 1, 1, 1, 1, 1, 1, 1, 1, 1, 1, 1, 1, 1, 0, 0, 0, 2, 0, 2, 1, 1, 1, 0, 2, 0, 2, 1, 2, 0, 2, 1, 1, 1, 1, 1, 1, 1, 1, 1, 1, 1, 1, 1, 1, 1, 0, 0, 2, 1, 1, 0, 0, 0, 0, 0, 0, 1, 0, 0, 0, 0, 1, 0, 0, 0, 0, 1, 0, 2, 0, 2, 1, 0, 0, 2, 1, 0, 0, 2, 1, 0, 2, 1, 1, 1, 0, 2, 1, 1, 1, 0, 1, 1, 1, 1, 1, 1, 1, 1, 1, 1, 1, 1, 1, 1, 1, 0, 2, 0, 2, 2, 1, 1, 1, 1, 1, 1, 1, 1, 1, 1, 1, 1, 1, 1, 1, 1, 1, 1, 1, 1, 1, 2, 1, 1, 0, 0, 0, 0, 0, 0, 0, 1, 0, 2, 2, 0, 0, 0, 2, 2, 2, 0, 2, 2, 2, 2, 2, 2, 2, 2, 2, 2, 2, 2, 2, 2, 2, 2, 2, 2, 2, 2, 0, 2, 1, 1, 1, 2, 1, 2, 2, 2, 2, 0, 1, 2, 1, 1, 1, 1, 1, 1, 1, 1, 1, 1, 1, 1, 1, 1, 1, 0, 0, 0, 2, 2, 1, 1, 1, 1, 2, 0, 2, 1, 0, 0, 1, 1, 1, 1, 1, 1, 1, 1, 1, 1, 1, 1, 1, 1, 0, 0, 2, 0, 2, 1, 1, 1, 2, 0, 2, 1, 0, 0, 1, 1, 1, 1, 1, 1, 1, 1, 1, 1, 1, 1, 1, 1, 0, 0, 0, 2, 0, 2, 1, 1, 1, 0, 2, 0, 2, 1, 2, 0, 2, 1, 1, 1, 1, 1, 1, 1, 1, 1, 1, 1, 1, 1, 1, 1, 0, 0, 2, 1, 1, 0, 0, 0, 0, 0, 0, 1, 0, 0, 0, 0, 1, 0, 0, 0, 0, 1, 0, 2, 0, 2, 1, 0, 0, 2, 1, 0, 0, 2, 1, 0, 2, 1, 1, 1, 0, 2, 1, 1, 1, 0, 1, 1, 1, 1, 1, 1, 1, 1, 1, 1, 1, 1, 1, 1, 1, 0, 2, 0, 2, 2, 1, 1, 1, 1, 1, 1, 1, 1, 1, 1, 1, 1, 1, 1, 1, 1, 1, 1, 1, 1, 1, 2, 1, 1, 0, 0, 0, 0, 0, 0, 0, 1, 0, 2, 2, 0, 0, 0, 2, 2, 2, 0, 2, 2, 2, 2, 2, 2, 2, 2, 2, 2, 2, 2, 2, 2, 2, 2, 2, 2, 2, 2])
me_cube_001.materials.append(mat_red)
me_cube_001.materials.append(mat_darkred)
me_cube_001.materials.append(mat_lightred)
me_cube_001.use_remesh_preserve_volume = False
me_cube_001.use_remesh_preserve_attributes = False
me_cube_001.use_mirror_vertex_groups = False
me_cube_001.update()
arm_armature = bpy.data.armatures.new('Armature')  # bones are not reproduced

# ---- objects
ob_crab_armature = bpy.data.objects.new('Crab_Armature', arm_armature)
ob_crab_body = bpy.data.objects.new('Crab_Body', me_cube_000)
ob_crab_limbs = bpy.data.objects.new('Crab_Limbs', me_cube_001)

# ---- transforms, parenting, visibility, modifiers, constraints
ob_crab_armature.location = (0.0, 0.0, 0.0)
ob_crab_armature.lineart.crease_threshold = 0.0
ob_crab_body.parent = ob_crab_armature
ob_crab_body.location = (0.006367, -0.3358, 1.353)
ob_crab_body.lineart.crease_threshold = 0.0
_vg = ob_crab_body.vertex_groups.new(name='Root')
_vg = ob_crab_body.vertex_groups.new(name='Body')
_vg.add([0, 1, 2, 3, 4, 5, 6, 7, 8, 9, 10, 11, 12, 13, 14, 15, 16, 17, 18, 19, 20, 21, 22, 23, 24, 25, 26, 27, 28, 29, 30, 31, 32, 33, 34, 35, 36, 37, 38, 39, 40, 41, 42, 43, 44, 45, 46, 47, 48, 49, 50, 51, 52, 53, 54, 55, 56, 57, 58, 59, 60, 61, 62, 63, 64, 65, 66, 67, 68, 69, 70, 71, 72, 73, 74, 75, 76, 77, 78, 79, 80, 81, 82, 83, 84, 85, 86, 87, 88, 89, 90, 91, 92, 93, 94, 95, 96, 97, 98, 99, 100, 101, 102, 103, 104, 105, 106, 107, 108, 109, 110, 111, 112, 113], 1.0, 'REPLACE')
_vg = ob_crab_body.vertex_groups.new(name='BackLeg1.L')
_vg = ob_crab_body.vertex_groups.new(name='BackLeg2.L')
_vg = ob_crab_body.vertex_groups.new(name='BackLeg3.L')
_vg = ob_crab_body.vertex_groups.new(name='BackLeg4.L')
_vg = ob_crab_body.vertex_groups.new(name='MiddleBackLeg1.L')
_vg = ob_crab_body.vertex_groups.new(name='MiddleBackLeg2.L')
_vg = ob_crab_body.vertex_groups.new(name='MiddleBackLeg3.L')
_vg = ob_crab_body.vertex_groups.new(name='MiddleBackLeg4.L')
_vg = ob_crab_body.vertex_groups.new(name='MiddleFrontLeg1.L')
_vg = ob_crab_body.vertex_groups.new(name='MiddleFrontLeg2.L')
_vg = ob_crab_body.vertex_groups.new(name='MiddleFrontLeg3.L')
_vg = ob_crab_body.vertex_groups.new(name='MiddleFrontLeg4.L')
_vg = ob_crab_body.vertex_groups.new(name='FrontLeg1.L')
_vg = ob_crab_body.vertex_groups.new(name='FrontLeg2.L')
_vg = ob_crab_body.vertex_groups.new(name='FrontLeg3.L')
_vg = ob_crab_body.vertex_groups.new(name='FrontLeg4.L')
_vg = ob_crab_body.vertex_groups.new(name='Claw1.L')
_vg = ob_crab_body.vertex_groups.new(name='Claw2.L')
_vg = ob_crab_body.vertex_groups.new(name='Claw3.L')
_vg = ob_crab_body.vertex_groups.new(name='ClawLeg4.L')
_vg = ob_crab_body.vertex_groups.new(name='ClawLeg5.L')
_vg = ob_crab_body.vertex_groups.new(name='ClawLeg6.L')
_vg = ob_crab_body.vertex_groups.new(name='ClawThumb1.L')
_vg = ob_crab_body.vertex_groups.new(name='ClawThumb2.L')
_vg = ob_crab_body.vertex_groups.new(name='BackLeg1.R')
_vg = ob_crab_body.vertex_groups.new(name='BackLeg2.R')
_vg = ob_crab_body.vertex_groups.new(name='BackLeg3.R')
_vg = ob_crab_body.vertex_groups.new(name='BackLeg4.R')
_vg = ob_crab_body.vertex_groups.new(name='MiddleBackLeg1.R')
_vg = ob_crab_body.vertex_groups.new(name='MiddleBackLeg2.R')
_vg = ob_crab_body.vertex_groups.new(name='MiddleBackLeg3.R')
_vg = ob_crab_body.vertex_groups.new(name='MiddleBackLeg4.R')
_vg = ob_crab_body.vertex_groups.new(name='MiddleFrontLeg1.R')
_vg = ob_crab_body.vertex_groups.new(name='MiddleFrontLeg2.R')
_vg = ob_crab_body.vertex_groups.new(name='MiddleFrontLeg3.R')
_vg = ob_crab_body.vertex_groups.new(name='MiddleFrontLeg4.R')
_vg = ob_crab_body.vertex_groups.new(name='FrontLeg1.R')
_vg = ob_crab_body.vertex_groups.new(name='FrontLeg2.R')
_vg = ob_crab_body.vertex_groups.new(name='FrontLeg3.R')
_vg = ob_crab_body.vertex_groups.new(name='FrontLeg4.R')
_vg = ob_crab_body.vertex_groups.new(name='Claw1.R')
_vg = ob_crab_body.vertex_groups.new(name='Claw2.R')
_vg = ob_crab_body.vertex_groups.new(name='Claw3.R')
_vg = ob_crab_body.vertex_groups.new(name='ClawLeg4.R')
_vg = ob_crab_body.vertex_groups.new(name='ClawLeg5.R')
_vg = ob_crab_body.vertex_groups.new(name='ClawLeg6.R')
_vg = ob_crab_body.vertex_groups.new(name='ClawThumb1.R')
_vg = ob_crab_body.vertex_groups.new(name='ClawThumb2.R')
_m = ob_crab_body.modifiers.new('Armature', 'ARMATURE')
_m.object = ob_crab_armature
ob_crab_limbs.parent = ob_crab_armature
ob_crab_limbs.location = (0.0, 0.0, 0.0)
ob_crab_limbs.lineart.crease_threshold = 0.0
_vg = ob_crab_limbs.vertex_groups.new(name='Root')
_vg = ob_crab_limbs.vertex_groups.new(name='Body')
_vg = ob_crab_limbs.vertex_groups.new(name='BackLeg1.L')
_vg = ob_crab_limbs.vertex_groups.new(name='BackLeg2.L')
for _i, _w in zip([38, 41, 60, 61, 62, 63, 70, 71, 132, 133, 134, 135, 160, 161, 162, 163, 252, 253, 254, 255], [1.001, 0.9866, 0.7668, 0.4214, 0.9863, 0.9863, 0.4724, 0.1336, 1.0, 1.0, 1.0, 1.0, 0.114, 0.03719, 0.1688, 0.0793, 0.9999, 1.0, 0.9998, 0.9999]): _vg.add([_i], _w, 'REPLACE')
_vg = ob_crab_limbs.vertex_groups.new(name='BackLeg3.L')
for _i, _w in zip([39, 40, 43, 45, 46, 47, 50, 51, 60, 61, 70, 71, 120, 121, 122, 123, 128, 129, 130, 131, 160, 161, 162, 163], [0.9625, 0.9029, 0.5326, 0.6896, 0.3183, 0.2755, 0.9301, 0.933, 0.2326, 0.5784, 0.5276, 0.8655, 0.6321, 0.7517, 0.6529, 0.844, 0.0307, 0.1131, 0.009461, 0.1124, 0.8862, 0.9508, 0.8273, 0.92]): _vg.add([_i], _w, 'REPLACE')
_vg = ob_crab_limbs.vertex_groups.new(name='BackLeg4.L')
for _i, _w in zip([39, 40, 42, 43, 44, 45, 46, 47, 48, 49, 50, 51, 120, 121, 122, 123, 124, 125, 126, 127, 128, 129, 130, 131], [0.01551, 0.096, 0.9998, 0.4667, 0.9998, 0.3093, 0.6814, 0.7238, 0.9999, 1.0, 0.06463, 0.06356, 0.3674, 0.2467, 0.3453, 0.154, 1.0, 1.0, 1.0, 1.0, 0.9596, 0.8867, 0.9702, 0.8874]): _vg.add([_i], _w, 'REPLACE')
_vg = ob_crab_limbs.vertex_groups.new(name='MiddleBackLeg1.L')
for _i, _w in zip([116, 117, 119], [0.6904, 0.04661, 0.1773]): _vg.add([_i], _w, 'REPLACE')
_vg = ob_crab_limbs.vertex_groups.new(name='MiddleBackLeg2.L')
for _i, _w in zip([58, 59, 68, 69, 116, 117, 118, 119, 144, 145, 146, 147, 156, 157, 158, 159, 248, 249, 250, 251], [0.6992, 0.4431, 0.4679, 0.1936, 0.3097, 0.9517, 0.9759, 0.8226, 0.968, 0.9103, 0.9264, 0.9486, 0.1433, 0.04182, 0.1519, 0.1057, 0.9999, 0.9893, 0.9994, 1.001]): _vg.add([_i], _w, 'REPLACE')
_vg = ob_crab_limbs.vertex_groups.new(name='MiddleBackLeg3.L')
for _i, _w in zip([26, 27, 29, 31, 32, 33, 36, 37, 58, 59, 68, 69, 104, 105, 106, 107, 112, 113, 114, 115, 144, 145, 146, 147, 156, 157, 158, 159], [0.916, 0.941, 0.5237, 0.5243, 0.3172, 0.3023, 0.932, 0.9175, 0.2997, 0.556, 0.5314, 0.8056, 0.6629, 0.7259, 0.6491, 0.7208, 0.02529, 0.1356, 0.04433, 0.1348, 0.01333, 0.08962, 0.07378, 0.05139, 0.8544, 0.9511, 0.8444, 0.8917]): _vg.add([_i], _w, 'REPLACE')
_vg = ob_crab_limbs.vertex_groups.new(name='MiddleBackLeg4.L')
for _i, _w in zip([26, 27, 28, 29, 30, 31, 32, 33, 34, 35, 36, 37, 104, 105, 106, 107, 108, 109, 110, 111, 112, 113, 114, 115], [0.07595, 0.058, 0.9998, 0.475, 0.9997, 0.4737, 0.6825, 0.6969, 0.9999, 0.9998, 0.06394, 0.07716, 0.3366, 0.2714, 0.3491, 0.2753, 1.0, 0.9999, 1.0, 1.0, 0.9623, 0.8641, 0.9527, 0.8647]): _vg.add([_i], _w, 'REPLACE')
_vg = ob_crab_limbs.vertex_groups.new(name='MiddleFrontLeg1.L')
_vg = ob_crab_limbs.vertex_groups.new(name='MiddleFrontLeg2.L')
for _i, _w in zip([56, 57, 64, 65, 100, 101, 102, 103, 140, 141, 142, 143, 148, 149, 150, 151, 244, 245, 246, 247], [0.7393, 0.452, 0.4737, 0.2607, 1.0, 1.0, 0.9999, 0.9999, 0.9735, 0.8903, 0.9222, 0.9178, 0.125, 0.06926, 0.141, 0.1105, 1.0, 1.0, 0.9987, 0.9992]): _vg.add([_i], _w, 'REPLACE')
_vg = ob_crab_limbs.vertex_groups.new(name='MiddleFrontLeg3.L')
for _i, _w in zip([14, 15, 17, 19, 20, 21, 24, 25, 56, 57, 64, 65, 88, 89, 90, 91, 96, 97, 98, 99, 140, 141, 142, 143, 148, 149, 150, 151], [0.9548, 0.9186, 0.5256, 0.528, 0.3278, 0.2767, 0.9417, 0.9395, 0.26, 0.5475, 0.526, 0.738, 0.6365, 0.7507, 0.6491, 0.7683, 0.04558, 0.1114, 0.01052, 0.08771, 0.002921, 0.1096, 0.07772, 0.08208, 0.8742, 0.9265, 0.8564, 0.8882]): _vg.add([_i], _w, 'REPLACE')
_vg = ob_crab_limbs.vertex_groups.new(name='MiddleFrontLeg4.L')
for _i, _w in zip([14, 15, 16, 17, 18, 19, 20, 21, 22, 23, 24, 25, 88, 89, 90, 91, 92, 93, 94, 95, 96, 97, 98, 99], [0.03287, 0.0793, 0.9996, 0.4737, 0.9985, 0.4714, 0.6717, 0.7228, 0.9996, 0.9995, 0.05477, 0.05673, 0.3625, 0.2477, 0.3496, 0.2302, 0.9999, 0.9998, 0.9999, 0.9999, 0.9521, 0.8884, 0.9697, 0.9122]): _vg.add([_i], _w, 'REPLACE')
_vg = ob_crab_limbs.vertex_groups.new(name='FrontLeg1.L')
for _i, _w in zip([84, 85, 86, 87, 241], [0.6479, 0.1174, 0.0334, 0.4433, 7.436e-05]): _vg.add([_i], _w, 'REPLACE')
_vg = ob_crab_limbs.vertex_groups.new(name='FrontLeg2.L')
for _i, _w in zip([0, 3, 52, 53, 54, 55, 66, 67, 84, 85, 86, 87, 136, 137, 138, 139, 152, 153, 154, 155, 240, 241, 242, 243], [0.9947, 0.9959, 0.2036, 0.4587, 0.9941, 0.9974, 0.4452, 0.1801, 0.3521, 0.8826, 0.9583, 0.5566, 0.8706, 0.8955, 0.8739, 0.9064, 0.0809, 0.01141, 0.03178, 0.07206, 0.9924, 0.9749, 0.9983, 0.9914]): _vg.add([_i], _w, 'REPLACE')
_vg = ob_crab_limbs.vertex_groups.new(name='FrontLeg3.L')
for _i, _w in zip([1, 2, 5, 7, 8, 9, 12, 13, 52, 53, 66, 67, 72, 73, 74, 75, 80, 81, 82, 83, 136, 137, 138, 139, 152, 153, 154, 155], [0.948, 0.925, 0.5246, 0.5267, 0.3184, 0.2898, 0.925, 0.9513, 0.7955, 0.5412, 0.5546, 0.8193, 0.6438, 0.7601, 0.6351, 0.7636, 0.02601, 0.0966, 0.01967, 0.08593, 0.1292, 0.1045, 0.126, 0.09347, 0.9184, 0.9667, 0.9557, 0.9276]): _vg.add([_i], _w, 'REPLACE')
_vg = ob_crab_limbs.vertex_groups.new(name='FrontLeg4.L')
for _i, _w in zip([1, 2, 4, 5, 6, 7, 8, 9, 10, 11, 12, 13, 72, 73, 74, 75, 76, 77, 78, 79, 80, 81, 82, 83], [0.04948, 0.07454, 0.9999, 0.475, 0.9997, 0.4729, 0.6815, 0.7101, 0.9999, 0.9998, 0.0744, 0.04315, 0.356, 0.239, 0.3646, 0.2355, 1.0, 1.0, 1.0, 1.0, 0.962, 0.9033, 0.9652, 0.914]): _vg.add([_i], _w, 'REPLACE')
_vg = ob_crab_limbs.vertex_groups.new(name='Claw1.L')
for _i, _w in zip([197, 198, 199, 236], [0.03862, 0.3681, 0.03781, 0.005904]): _vg.add([_i], _w, 'REPLACE')
_vg = ob_crab_limbs.vertex_groups.new(name='Claw2.L')
for _i, _w in zip([196, 197, 198, 199, 224, 227, 228, 229, 230, 231, 232, 233, 234, 235, 236, 237, 238, 239], [0.9899, 0.9556, 0.6318, 0.956, 0.1648, 0.2329, 0.8143, 0.1304, 0.06013, 0.7662, 0.9735, 0.9914, 0.9851, 1.0, 0.9713, 0.9984, 0.9949, 0.9931]): _vg.add([_i], _w, 'REPLACE')
_vg = ob_crab_limbs.vertex_groups.new(name='Claw3.L')
for _i, _w in zip([192, 194, 216, 217, 218, 219, 220, 221, 222, 223, 224, 225, 226, 227, 228, 229, 230, 231, 232], [0.02291, 0.04812, 0.7735, 0.491, 0.4986, 0.8009, 0.1476, 0.3591, 0.3134, 0.1723, 0.8289, 0.9315, 0.8975, 0.7365, 0.1843, 0.8613, 0.9356, 0.2306, 0.001485]): _vg.add([_i], _w, 'REPLACE')
_vg = ob_crab_limbs.vertex_groups.new(name='ClawLeg4.L')
for _i, _w in zip([180, 181, 182, 183, 192, 193, 194, 195, 216, 217, 218, 219, 220, 221, 222, 223, 225, 226], [0.02603, 0.1502, 0.0258, 0.151, 0.1178, 0.9312, 0.1298, 0.8986, 0.1609, 0.5052, 0.5003, 0.1343, 0.8406, 0.4254, 0.4713, 0.8061, 0.07245, 0.08518]): _vg.add([_i], _w, 'REPLACE')
_vg = ob_crab_limbs.vertex_groups.new(name='ClawLeg5.L')
for _i, _w in zip([164, 165, 167, 169, 174, 175, 180, 181, 182, 183, 190, 191, 193, 195], [0.9386, 0.9485, 0.05692, 0.05572, 0.8605, 0.9237, 0.1935, 0.7921, 0.2042, 0.8037, 0.0468, 0.02668, 0.006864, 0.03189]): _vg.add([_i], _w, 'REPLACE')
_vg = ob_crab_limbs.vertex_groups.new(name='ClawLeg6.L')
for _i, _w in zip([164, 174, 175, 184, 185, 186, 187, 188, 189, 190, 191, 212, 213, 214, 215], [0.01136, 0.03775, 0.003881, 0.9991, 0.9998, 0.9992, 0.9985, 0.9758, 0.9953, 0.9481, 0.9598, 0.9999, 0.9999, 0.9999, 0.9998]): _vg.add([_i], _w, 'REPLACE')
_vg = ob_crab_limbs.vertex_groups.new(name='ClawThumb1.L')
for _i, _w in zip([166, 167, 168, 169, 170, 171, 172, 173, 174, 175, 180, 181, 182, 183, 192, 193, 194, 195, 200, 201, 202, 203, 216, 219, 221, 222], [0.8822, 0.8365, 0.9106, 0.8522, 0.05716, 0.06453, 0.157, 0.1757, 0.08665, 0.0385, 0.7358, 0.04825, 0.7311, 0.02797, 0.8233, 0.0198, 0.7922, 0.04998, 0.7009, 0.7266, 0.5084, 0.5118, 0.02926, 0.03769, 0.1994, 0.2002]): _vg.add([_i], _w, 'REPLACE')
_vg = ob_crab_limbs.vertex_groups.new(name='ClawThumb2.L')
for _i, _w in zip([166, 167, 168, 169, 170, 171, 172, 173, 176, 177, 178, 179, 200, 201, 202, 203, 204, 205, 206, 207, 208, 209, 210, 211], [0.07658, 0.0889, 0.0602, 0.07714, 0.9423, 0.9345, 0.8377, 0.8189, 0.9993, 0.9975, 0.9974, 0.9997, 0.2738, 0.2506, 0.4879, 0.4853, 0.9758, 0.98, 0.997, 0.9956, 0.999, 0.9991, 0.9993, 0.9993]): _vg.add([_i], _w, 'REPLACE')
_vg = ob_crab_limbs.vertex_groups.new(name='BackLeg1.R')
_vg = ob_crab_limbs.vertex_groups.new(name='BackLeg2.R')
for _i, _w in zip([294, 297, 316, 317, 318, 319, 326, 327, 388, 389, 390, 391, 416, 417, 418, 419, 508, 509, 510, 511], [1.001, 0.9866, 0.7668, 0.4214, 0.9863, 0.9863, 0.4724, 0.1336, 1.0, 1.0, 1.0, 1.0, 0.114, 0.03719, 0.1688, 0.0793, 0.9999, 1.0, 0.9998, 0.9999]): _vg.add([_i], _w, 'REPLACE')
_vg = ob_crab_limbs.vertex_groups.new(name='BackLeg3.R')
for _i, _w in zip([295, 296, 299, 301, 302, 303, 306, 307, 316, 317, 326, 327, 376, 377, 378, 379, 384, 385, 386, 387, 416, 417, 418, 419], [0.9625, 0.9029, 0.5326, 0.6896, 0.3183, 0.2755, 0.9301, 0.933, 0.2326, 0.5784, 0.5276, 0.8655, 0.6321, 0.7517, 0.6529, 0.844, 0.0307, 0.1131, 0.009461, 0.1124, 0.8862, 0.9508, 0.8273, 0.92]): _vg.add([_i], _w, 'REPLACE')
_vg = ob_crab_limbs.vertex_groups.new(name='BackLeg4.R')
for _i, _w in zip([295, 296, 298, 299, 300, 301, 302, 303, 304, 305, 306, 307, 376, 377, 378, 379, 380, 381, 382, 383, 384, 385, 386, 387], [0.01551, 0.096, 0.9998, 0.4667, 0.9998, 0.3093, 0.6814, 0.7238, 0.9999, 1.0, 0.06463, 0.06356, 0.3674, 0.2467, 0.3453, 0.154, 1.0, 1.0, 1.0, 1.0, 0.9596, 0.8867, 0.9702, 0.8874]): _vg.add([_i], _w, 'REPLACE')
_vg = ob_crab_limbs.vertex_groups.new(name='MiddleBackLeg1.R')
for _i, _w in zip([372, 373, 375], [0.6904, 0.04661, 0.1773]): _vg.add([_i], _w, 'REPLACE')
_vg = ob_crab_limbs.vertex_groups.new(name='MiddleBackLeg2.R')
for _i, _w in zip([314, 315, 324, 325, 372, 373, 374, 375, 400, 401, 402, 403, 412, 413, 414, 415, 504, 505, 506, 507], [0.6992, 0.4431, 0.4679, 0.1936, 0.3097, 0.9517, 0.9759, 0.8226, 0.968, 0.9103, 0.9264, 0.9486, 0.1433, 0.04182, 0.1519, 0.1057, 0.9999, 0.9893, 0.9994, 1.001]): _vg.add([_i], _w, 'REPLACE')
_vg = ob_crab_limbs.vertex_groups.new(name='MiddleBackLeg3.R')
for _i, _w in zip([282, 283, 285, 287, 288, 289, 292, 293, 314, 315, 324, 325, 360, 361, 362, 363, 368, 369, 370, 371, 400, 401, 402, 403, 412, 413, 414, 415], [0.916, 0.941, 0.5237, 0.5243, 0.3172, 0.3023, 0.932, 0.9175, 0.2997, 0.556, 0.5314, 0.8056, 0.6629, 0.7259, 0.6491, 0.7208, 0.02529, 0.1356, 0.04433, 0.1348, 0.01333, 0.08962, 0.07378, 0.05139, 0.8544, 0.9511, 0.8444, 0.8917]): _vg.add([_i], _w, 'REPLACE')
_vg = ob_crab_limbs.vertex_groups.new(name='MiddleBackLeg4.R')
for _i, _w in zip([282, 283, 284, 285, 286, 287, 288, 289, 290, 291, 292, 293, 360, 361, 362, 363, 364, 365, 366, 367, 368, 369, 370, 371], [0.07595, 0.058, 0.9998, 0.475, 0.9997, 0.4737, 0.6825, 0.6969, 0.9999, 0.9998, 0.06394, 0.07716, 0.3366, 0.2714, 0.3491, 0.2753, 1.0, 0.9999, 1.0, 1.0, 0.9623, 0.8641, 0.9527, 0.8647]): _vg.add([_i], _w, 'REPLACE')
_vg = ob_crab_limbs.vertex_groups.new(name='MiddleFrontLeg1.R')
_vg = ob_crab_limbs.vertex_groups.new(name='MiddleFrontLeg2.R')
for _i, _w in zip([312, 313, 320, 321, 356, 357, 358, 359, 396, 397, 398, 399, 404, 405, 406, 407, 500, 501, 502, 503], [0.7393, 0.452, 0.4737, 0.2607, 1.0, 1.0, 0.9999, 0.9999, 0.9735, 0.8903, 0.9222, 0.9178, 0.125, 0.06926, 0.141, 0.1105, 1.0, 1.0, 0.9987, 0.9992]): _vg.add([_i], _w, 'REPLACE')
_vg = ob_crab_limbs.vertex_groups.new(name='MiddleFrontLeg3.R')
for _i, _w in zip([270, 271, 273, 275, 276, 277, 280, 281, 312, 313, 320, 321, 344, 345, 346, 347, 352, 353, 354, 355, 396, 397, 398, 399, 404, 405, 406, 407], [0.9548, 0.9186, 0.5256, 0.528, 0.3278, 0.2767, 0.9417, 0.9395, 0.26, 0.5475, 0.526, 0.738, 0.6365, 0.7507, 0.6491, 0.7683, 0.04558, 0.1114, 0.01052, 0.08771, 0.002921, 0.1096, 0.07772, 0.08208, 0.8742, 0.9265, 0.8564, 0.8882]): _vg.add([_i], _w, 'REPLACE')
_vg = ob_crab_limbs.vertex_groups.new(name='MiddleFrontLeg4.R')
for _i, _w in zip([270, 271, 272, 273, 274, 275, 276, 277, 278, 279, 280, 281, 344, 345, 346, 347, 348, 349, 350, 351, 352, 353, 354, 355], [0.03287, 0.0793, 0.9996, 0.4737, 0.9985, 0.4714, 0.6717, 0.7228, 0.9996, 0.9995, 0.05477, 0.05673, 0.3625, 0.2477, 0.3496, 0.2302, 0.9999, 0.9998, 0.9999, 0.9999, 0.9521, 0.8884, 0.9697, 0.9122]): _vg.add([_i], _w, 'REPLACE')
_vg = ob_crab_limbs.vertex_groups.new(name='FrontLeg1.R')
for _i, _w in zip([340, 341, 342, 343, 497], [0.6479, 0.1174, 0.0334, 0.4433, 7.436e-05]): _vg.add([_i], _w, 'REPLACE')
_vg = ob_crab_limbs.vertex_groups.new(name='FrontLeg2.R')
for _i, _w in zip([256, 259, 308, 309, 310, 311, 322, 323, 340, 341, 342, 343, 392, 393, 394, 395, 408, 409, 410, 411, 496, 497, 498, 499], [0.9947, 0.9959, 0.2036, 0.4587, 0.9941, 0.9974, 0.4452, 0.1801, 0.3521, 0.8826, 0.9583, 0.5566, 0.8706, 0.8955, 0.8739, 0.9064, 0.0809, 0.01141, 0.03178, 0.07206, 0.9924, 0.9749, 0.9983, 0.9914]): _vg.add([_i], _w, 'REPLACE')
_vg = ob_crab_limbs.vertex_groups.new(name='FrontLeg3.R')
for _i, _w in zip([257, 258, 261, 263, 264, 265, 268, 269, 308, 309, 322, 323, 328, 329, 330, 331, 336, 337, 338, 339, 392, 393, 394, 395, 408, 409, 410, 411], [0.948, 0.925, 0.5246, 0.5267, 0.3184, 0.2898, 0.925, 0.9513, 0.7955, 0.5412, 0.5546, 0.8193, 0.6438, 0.7601, 0.6351, 0.7636, 0.02601, 0.0966, 0.01967, 0.08593, 0.1292, 0.1045, 0.126, 0.09347, 0.9184, 0.9667, 0.9557, 0.9276]): _vg.add([_i], _w, 'REPLACE')
_vg = ob_crab_limbs.vertex_groups.new(name='FrontLeg4.R')
for _i, _w in zip([257, 258, 260, 261, 262, 263, 264, 265, 266, 267, 268, 269, 328, 329, 330, 331, 332, 333, 334, 335, 336, 337, 338, 339], [0.04948, 0.07454, 0.9999, 0.475, 0.9997, 0.4729, 0.6815, 0.7101, 0.9999, 0.9998, 0.0744, 0.04315, 0.356, 0.239, 0.3646, 0.2355, 1.0, 1.0, 1.0, 1.0, 0.962, 0.9033, 0.9652, 0.914]): _vg.add([_i], _w, 'REPLACE')
_vg = ob_crab_limbs.vertex_groups.new(name='Claw1.R')
for _i, _w in zip([453, 454, 455, 492], [0.03862, 0.3681, 0.03781, 0.005904]): _vg.add([_i], _w, 'REPLACE')
_vg = ob_crab_limbs.vertex_groups.new(name='Claw2.R')
for _i, _w in zip([452, 453, 454, 455, 480, 483, 484, 485, 486, 487, 488, 489, 490, 491, 492, 493, 494, 495], [0.9899, 0.9556, 0.6318, 0.956, 0.1648, 0.2329, 0.8143, 0.1304, 0.06013, 0.7662, 0.9735, 0.9914, 0.9851, 1.0, 0.9713, 0.9984, 0.9949, 0.9931]): _vg.add([_i], _w, 'REPLACE')
_vg = ob_crab_limbs.vertex_groups.new(name='Claw3.R')
for _i, _w in zip([448, 450, 472, 473, 474, 475, 476, 477, 478, 479, 480, 481, 482, 483, 484, 485, 486, 487, 488], [0.02291, 0.04812, 0.7735, 0.491, 0.4986, 0.8009, 0.1476, 0.3591, 0.3134, 0.1723, 0.8289, 0.9315, 0.8975, 0.7365, 0.1843, 0.8613, 0.9356, 0.2306, 0.001485]): _vg.add([_i], _w, 'REPLACE')
_vg = ob_crab_limbs.vertex_groups.new(name='ClawLeg4.R')
for _i, _w in zip([436, 437, 438, 439, 448, 449, 450, 451, 472, 473, 474, 475, 476, 477, 478, 479, 481, 482], [0.02603, 0.1502, 0.0258, 0.151, 0.1178, 0.9312, 0.1298, 0.8986, 0.1609, 0.5052, 0.5003, 0.1343, 0.8406, 0.4254, 0.4713, 0.8061, 0.07245, 0.08518]): _vg.add([_i], _w, 'REPLACE')
_vg = ob_crab_limbs.vertex_groups.new(name='ClawLeg5.R')
for _i, _w in zip([420, 421, 423, 425, 430, 431, 436, 437, 438, 439, 446, 447, 449, 451], [0.9386, 0.9485, 0.05692, 0.05572, 0.8605, 0.9237, 0.1935, 0.7921, 0.2042, 0.8037, 0.0468, 0.02668, 0.006864, 0.03189]): _vg.add([_i], _w, 'REPLACE')
_vg = ob_crab_limbs.vertex_groups.new(name='ClawLeg6.R')
for _i, _w in zip([420, 430, 431, 440, 441, 442, 443, 444, 445, 446, 447, 468, 469, 470, 471], [0.01136, 0.03775, 0.003881, 0.9991, 0.9998, 0.9992, 0.9985, 0.9758, 0.9953, 0.9481, 0.9598, 0.9999, 0.9999, 0.9999, 0.9998]): _vg.add([_i], _w, 'REPLACE')
_vg = ob_crab_limbs.vertex_groups.new(name='ClawThumb1.R')
for _i, _w in zip([422, 423, 424, 425, 426, 427, 428, 429, 430, 431, 436, 437, 438, 439, 448, 449, 450, 451, 456, 457, 458, 459, 472, 475, 477, 478], [0.8822, 0.8365, 0.9106, 0.8522, 0.05716, 0.06453, 0.157, 0.1757, 0.08665, 0.0385, 0.7358, 0.04825, 0.7311, 0.02797, 0.8233, 0.0198, 0.7922, 0.04998, 0.7009, 0.7266, 0.5084, 0.5118, 0.02926, 0.03769, 0.1994, 0.2002]): _vg.add([_i], _w, 'REPLACE')
_vg = ob_crab_limbs.vertex_groups.new(name='ClawThumb2.R')
for _i, _w in zip([422, 423, 424, 425, 426, 427, 428, 429, 432, 433, 434, 435, 456, 457, 458, 459, 460, 461, 462, 463, 464, 465, 466, 467], [0.07658, 0.0889, 0.0602, 0.07714, 0.9423, 0.9345, 0.8377, 0.8189, 0.9993, 0.9975, 0.9974, 0.9997, 0.2738, 0.2506, 0.4879, 0.4853, 0.9758, 0.98, 0.997, 0.9956, 0.999, 0.9991, 0.9993, 0.9993]): _vg.add([_i], _w, 'REPLACE')
_m = ob_crab_limbs.modifiers.new('Armature', 'ARMATURE')
_m.object = ob_crab_armature

# ---- collection membership
col_collection_1.objects.link(ob_crab_armature)
col_collection_1.objects.link(ob_crab_body)
col_collection_1.objects.link(ob_crab_limbs)

# ---- scene / render settings (as saved in the file)
scene.frame_start = 1; scene.frame_end = 150; scene.frame_set(112)
scene.render.engine = 'CYCLES'
scene.render.dither_intensity = 0.0
scene.cycles.use_denoising = False
scene.cycles.samples = 200
scene.cycles.sampling_pattern = 'TABULATED_SOBOL'
scene.cycles.light_sampling_threshold = 0.0
scene.cycles.use_adaptive_sampling = False
scene.cycles.use_light_tree = False
scene.cycles.caustics_reflective = False
scene.cycles.caustics_refractive = False
scene.cycles.blur_glossy = 0.0
scene.cycles.max_bounces = 2
scene.cycles.pixel_filter_type = 'GAUSSIAN'
scene.cycles.sample_clamp_indirect = 0.0
scene.view_settings.view_transform = 'Standard'
bpy.context.view_layer.update()

# ---- added for rendering (the .blend has no active camera and no usable light): camera, sun
cam_auto = bpy.data.cameras.new('AutoCamera')
cam_auto.lens = 50.0
cam_auto.sensor_width = 36.0
cam_auto.clip_end = 1000.0
ob_auto_camera = bpy.data.objects.new('AutoCamera', cam_auto)
scene.collection.objects.link(ob_auto_camera)
ob_auto_camera.location = (6.83956, -8.95373, 6.35401)
ob_auto_camera.rotation_euler = (1.09748, -7.21219e-08, 0.694738)
scene.camera = ob_auto_camera
light_auto_sun = bpy.data.lights.new('AutoSun', 'SUN')
light_auto_sun.energy = 3.0
light_auto_sun.angle = 0.0523599
ob_auto_sun = bpy.data.objects.new('AutoSun', light_auto_sun)
scene.collection.objects.link(ob_auto_sun)
ob_auto_sun.rotation_euler = (0.872665, 0.174533, 0.523599)
bpy.context.view_layer.update()

